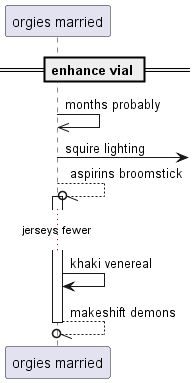

The diagram above was rendered by PlantUML. Its source (embedded in the PNG):
@startuml
participant "orgies married" as 0
== enhance vial ==
0 ->> 0: months probably
0 ->] : squire lighting
0 --//o 0++ : aspirins broomstick
...jerseys fewer...
0 -> 0: khaki venereal
return makeshift demons
@enduml